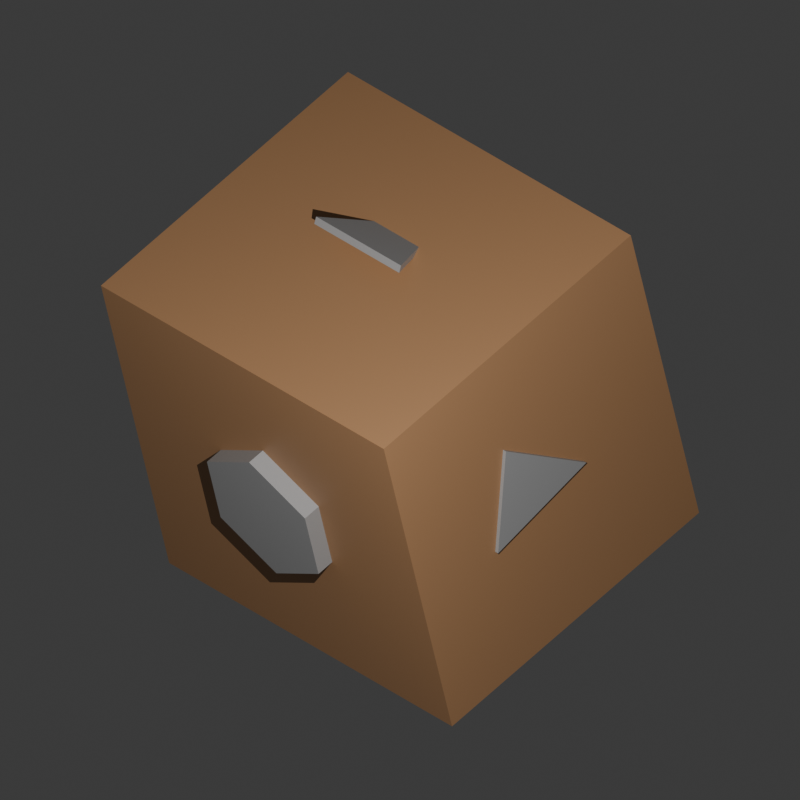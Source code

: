 # Source: multiplier.blend  (saved by Blender 5.0.118; exported with 4.5.12 LTS)
import bpy
from mathutils import Matrix  # noqa: F401  (used for matrix-valued properties, if any)

bpy.ops.wm.read_factory_settings(use_empty=True)
scene = bpy.context.scene
scene.name = 'Scene'

# ---- collections
col_collection = bpy.data.collections.new('Collection'); scene.collection.children.link(col_collection)

# ---- materials (node trees are filled in below, after node groups)
mat_basemetal_001 = bpy.data.materials.new('BaseMetal.001')
mat_basemetal_001.alpha_threshold = 0.0
mat_basemetal_001.use_backface_culling_lightprobe_volume = False
mat_basemetal_001.roughness = 0.5
mat_basemetal_001.line_color = (0.0, 0.0, 0.0, 1.0)
mat_material = bpy.data.materials.new('Material')
mat_material.use_backface_culling_lightprobe_volume = False
mat_basemetal = bpy.data.materials.new('BaseMetal')
mat_basemetal.alpha_threshold = 0.0
mat_basemetal.use_backface_culling_lightprobe_volume = False
mat_basemetal.roughness = 0.5
mat_basemetal.line_color = (0.0, 0.0, 0.0, 1.0)

# ---- material node trees
mat_basemetal_001.use_nodes = True; mat_basemetal_001.node_tree.nodes.clear()
_N = mat_basemetal_001.node_tree.nodes; _L = mat_basemetal_001.node_tree.links
n0 = _N.new('ShaderNodeOutputMaterial'); n0.name = 'Material Output'; n0.location = (200, 100)
n1 = _N.new('ShaderNodeBsdfPrincipled'); n1.name = 'Principled BSDF'; n1.location = (-200, 100)
n1.inputs[0].default_value = (0.3966, 0.3966, 0.3966, 1.0)
n1.inputs[3].default_value = 1.45
_L.new(n1.outputs[0], n0.inputs[0])
n0.is_active_output = True
mat_material.use_nodes = True; mat_material.node_tree.nodes.clear()
_N = mat_material.node_tree.nodes; _L = mat_material.node_tree.links
n0 = _N.new('ShaderNodeBsdfPrincipled'); n0.name = 'Principled BSDF'; n0.location = (-200, 100)
n0.inputs[0].default_value = (0.491, 0.2623, 0.1248, 1.0)
n1 = _N.new('ShaderNodeOutputMaterial'); n1.name = 'Material Output'; n1.location = (200, 100)
_L.new(n0.outputs[0], n1.inputs[0])
n1.is_active_output = True
mat_basemetal.use_nodes = True; mat_basemetal.node_tree.nodes.clear()
_N = mat_basemetal.node_tree.nodes; _L = mat_basemetal.node_tree.links
n0 = _N.new('ShaderNodeOutputMaterial'); n0.name = 'Material Output'; n0.location = (200, 100)
n1 = _N.new('ShaderNodeBsdfPrincipled'); n1.name = 'Principled BSDF'; n1.location = (-200, 100)
n1.inputs[0].default_value = (0.3966, 0.3966, 0.3966, 1.0)
n1.inputs[3].default_value = 1.45
_L.new(n1.outputs[0], n0.inputs[0])
n0.is_active_output = True

# ---- world
world_world = bpy.data.worlds.new('World'); scene.world = world_world
world_world.use_nodes = True; world_world.node_tree.nodes.clear()
_N = world_world.node_tree.nodes; _L = world_world.node_tree.links
n0 = _N.new('ShaderNodeOutputWorld'); n0.name = 'World Output'; n0.location = (200, 100)
n1 = _N.new('ShaderNodeBackground'); n1.name = 'Background'; n1.location = (-200, 100)
n1.inputs[0].default_value = (0.05088, 0.05088, 0.05088, 1.0)
_L.new(n1.outputs[0], n0.inputs[0])
n0.is_active_output = True
world_world.color = (0.05088, 0.05088, 0.05088)
world_world.sun_shadow_jitter_overblur = 0.0

# ---- cameras
cam_camera = bpy.data.cameras.new('Camera')
cam_camera.type = 'ORTHO'
cam_camera.ortho_scale = 2.0

# ---- lights
light_point = bpy.data.lights.new('Point', 'POINT')
light_point.energy = 300.0

# ---- meshes
me_cylinder_003 = bpy.data.meshes.new('Cylinder.003')
me_cylinder_003.from_pydata([(0.0, 0.2, -0.5), (-5.285e-08, 0.2, -0.2), (0.1732, 0.1, -0.5), (0.1732, 0.1, -0.2), (0.1732, -0.1, -0.5), (0.1732, -0.1, -0.2), (0.0, -0.2, -0.5), (-5.285e-08, -0.2, -0.2), (-0.1732, -0.1, -0.5), (-0.1732, -0.1, -0.2), (-0.1732, 0.1, -0.5), (-0.1732, 0.1, -0.2)], [], [(0, 1, 3, 2), (2, 3, 5, 4), (4, 5, 7, 6), (6, 7, 9, 8), (3, 1, 11, 9, 7, 5), (8, 9, 11, 10), (10, 11, 1, 0), (0, 2, 4, 6, 8, 10)])
_uv = me_cylinder_003.uv_layers.new(name='UVMap')
_uv.uv.foreach_set('vector', [1.0, 0.5, 1.0, 1.0, 0.8333, 1.0, 0.8333, 0.5, 0.8333, 0.5, 0.8333, 1.0, 0.6667, 1.0, 0.6667, 0.5, 0.6667, 0.5, 0.6667, 1.0, 0.5, 1.0, 0.5, 0.5, 0.5, 0.5, 0.5, 1.0, 0.3333, 1.0, 0.3333, 0.5, 0.4578, 0.37, 0.25, 0.49, 0.04215, 0.37, 0.04215, 0.13, 0.25, 0.01, 0.4578, 0.13, 0.3333, 0.5, 0.3333, 1.0, 0.1667, 1.0, 0.1667, 0.5, 0.1667, 0.5, 0.1667, 1.0, -8.941e-08, 1.0, -8.941e-08, 0.5, 0.75, 0.49, 0.9578, 0.37, 0.9578, 0.13, 0.75, 0.01, 0.5422, 0.13, 0.5422, 0.37])
me_cylinder_003.materials.append(mat_basemetal_001)
me_cylinder_003.update()
me_cylinder_004 = bpy.data.meshes.new('Cylinder.004')
me_cylinder_004.from_pydata([(0.0, 0.2, -0.5), (-5.285e-08, 0.2, -0.2), (0.1732, 0.1, -0.5), (0.1732, 0.1, -0.2), (0.1732, -0.1, -0.5), (0.1732, -0.1, -0.2), (0.0, -0.2, -0.5), (-5.285e-08, -0.2, -0.2), (-0.1732, -0.1, -0.5), (-0.1732, -0.1, -0.2), (-0.1732, 0.1, -0.5), (-0.1732, 0.1, -0.2)], [], [(0, 1, 3, 2), (2, 3, 5, 4), (4, 5, 7, 6), (6, 7, 9, 8), (3, 1, 11, 9, 7, 5), (8, 9, 11, 10), (10, 11, 1, 0), (0, 2, 4, 6, 8, 10)])
_uv = me_cylinder_004.uv_layers.new(name='UVMap')
_uv.uv.foreach_set('vector', [1.0, 0.5, 1.0, 1.0, 0.8333, 1.0, 0.8333, 0.5, 0.8333, 0.5, 0.8333, 1.0, 0.6667, 1.0, 0.6667, 0.5, 0.6667, 0.5, 0.6667, 1.0, 0.5, 1.0, 0.5, 0.5, 0.5, 0.5, 0.5, 1.0, 0.3333, 1.0, 0.3333, 0.5, 0.4578, 0.37, 0.25, 0.49, 0.04215, 0.37, 0.04215, 0.13, 0.25, 0.01, 0.4578, 0.13, 0.3333, 0.5, 0.3333, 1.0, 0.1667, 1.0, 0.1667, 0.5, 0.1667, 0.5, 0.1667, 1.0, -8.941e-08, 1.0, -8.941e-08, 0.5, 0.75, 0.49, 0.9578, 0.37, 0.9578, 0.13, 0.75, 0.01, 0.5422, 0.13, 0.5422, 0.37])
me_cylinder_004.materials.append(mat_basemetal_001)
me_cylinder_004.update()
me_cube = bpy.data.meshes.new('Cube')
me_cube.from_pydata([(-0.5, -0.5, -0.5), (-0.5, -0.5, 0.5), (-0.5, 0.5, -0.5), (-0.5, 0.5, 0.5), (0.5, -0.5, -0.5), (0.5, -0.5, 0.5), (0.5, 0.5, -0.5), (0.5, 0.5, 0.5)], [], [(0, 1, 3, 2), (2, 3, 7, 6), (6, 7, 5, 4), (4, 5, 1, 0), (2, 6, 4, 0), (7, 3, 1, 5)])
_uv = me_cube.uv_layers.new(name='UVMap')
_uv.uv.foreach_set('vector', [0.375, 0.0, 0.625, 0.0, 0.625, 0.25, 0.375, 0.25, 0.375, 0.25, 0.625, 0.25, 0.625, 0.5, 0.375, 0.5, 0.375, 0.5, 0.625, 0.5, 0.625, 0.75, 0.375, 0.75, 0.375, 0.75, 0.625, 0.75, 0.625, 1.0, 0.375, 1.0, 0.125, 0.5, 0.375, 0.5, 0.375, 0.75, 0.125, 0.75, 0.625, 0.5, 0.875, 0.5, 0.875, 0.75, 0.625, 0.75])
me_cube.materials.append(mat_material)
me_cube.update()
me_cube_001 = bpy.data.meshes.new('Cube.001')
me_cube_001.from_pydata([(0.0, -1.0, -1.0), (0.0, -1.0, 1.0), (-1.0, 1.0, -1.0), (-1.0, 1.0, 1.0), (0.0, -1.0, -1.0), (0.0, -1.0, 1.0), (1.0, 1.0, -1.0), (1.0, 1.0, 1.0)], [], [(0, 1, 3, 2), (2, 3, 7, 6), (6, 7, 5, 4), (4, 5, 1, 0), (2, 6, 4, 0), (7, 3, 1, 5)])
_uv = me_cube_001.uv_layers.new(name='UVMap')
_uv.uv.foreach_set('vector', [0.375, 0.0, 0.625, 0.0, 0.625, 0.25, 0.375, 0.25, 0.375, 0.25, 0.625, 0.25, 0.625, 0.5, 0.375, 0.5, 0.375, 0.5, 0.625, 0.5, 0.625, 0.75, 0.375, 0.75, 0.375, 0.75, 0.625, 0.75, 0.625, 1.0, 0.375, 1.0, 0.125, 0.5, 0.375, 0.5, 0.375, 0.75, 0.125, 0.75, 0.625, 0.5, 0.875, 0.5, 0.875, 0.75, 0.625, 0.75])
me_cube_001.materials.append(mat_basemetal)
me_cube_001.update()
me_cube_002 = bpy.data.meshes.new('Cube.002')
me_cube_002.from_pydata([(0.0, -1.0, -1.0), (0.0, -1.0, 1.0), (-1.0, 1.0, -1.0), (-1.0, 1.0, 1.0), (0.0, -1.0, -1.0), (0.0, -1.0, 1.0), (1.0, 1.0, -1.0), (1.0, 1.0, 1.0)], [], [(0, 1, 3, 2), (2, 3, 7, 6), (6, 7, 5, 4), (4, 5, 1, 0), (2, 6, 4, 0), (7, 3, 1, 5)])
_uv = me_cube_002.uv_layers.new(name='UVMap')
_uv.uv.foreach_set('vector', [0.375, 0.0, 0.625, 0.0, 0.625, 0.25, 0.375, 0.25, 0.375, 0.25, 0.625, 0.25, 0.625, 0.5, 0.375, 0.5, 0.375, 0.5, 0.625, 0.5, 0.625, 0.75, 0.375, 0.75, 0.375, 0.75, 0.625, 0.75, 0.625, 1.0, 0.375, 1.0, 0.125, 0.5, 0.375, 0.5, 0.375, 0.75, 0.125, 0.75, 0.625, 0.5, 0.875, 0.5, 0.875, 0.75, 0.625, 0.75])
me_cube_002.materials.append(mat_basemetal)
me_cube_002.update()
me_cube_003 = bpy.data.meshes.new('Cube.003')
me_cube_003.from_pydata([(0.0, -1.0, -1.0), (0.0, -1.0, 1.0), (-1.0, 1.0, -1.0), (-1.0, 1.0, 1.0), (0.0, -1.0, -1.0), (0.0, -1.0, 1.0), (1.0, 1.0, -1.0), (1.0, 1.0, 1.0)], [], [(0, 1, 3, 2), (2, 3, 7, 6), (6, 7, 5, 4), (4, 5, 1, 0), (2, 6, 4, 0), (7, 3, 1, 5)])
_uv = me_cube_003.uv_layers.new(name='UVMap')
_uv.uv.foreach_set('vector', [0.375, 0.0, 0.625, 0.0, 0.625, 0.25, 0.375, 0.25, 0.375, 0.25, 0.625, 0.25, 0.625, 0.5, 0.375, 0.5, 0.375, 0.5, 0.625, 0.5, 0.625, 0.75, 0.375, 0.75, 0.375, 0.75, 0.625, 0.75, 0.625, 1.0, 0.375, 1.0, 0.125, 0.5, 0.375, 0.5, 0.375, 0.75, 0.125, 0.75, 0.625, 0.5, 0.875, 0.5, 0.875, 0.75, 0.625, 0.75])
me_cube_003.materials.append(mat_basemetal)
me_cube_003.update()
me_cube_004 = bpy.data.meshes.new('Cube.004')
me_cube_004.from_pydata([(0.0, -1.0, -1.0), (0.0, -1.0, 1.0), (-1.0, 1.0, -1.0), (-1.0, 1.0, 1.0), (0.0, -1.0, -1.0), (0.0, -1.0, 1.0), (1.0, 1.0, -1.0), (1.0, 1.0, 1.0)], [], [(0, 1, 3, 2), (2, 3, 7, 6), (6, 7, 5, 4), (4, 5, 1, 0), (2, 6, 4, 0), (7, 3, 1, 5)])
_uv = me_cube_004.uv_layers.new(name='UVMap')
_uv.uv.foreach_set('vector', [0.375, 0.0, 0.625, 0.0, 0.625, 0.25, 0.375, 0.25, 0.375, 0.25, 0.625, 0.25, 0.625, 0.5, 0.375, 0.5, 0.375, 0.5, 0.625, 0.5, 0.625, 0.75, 0.375, 0.75, 0.375, 0.75, 0.625, 0.75, 0.625, 1.0, 0.375, 1.0, 0.125, 0.5, 0.375, 0.5, 0.375, 0.75, 0.125, 0.75, 0.625, 0.5, 0.875, 0.5, 0.875, 0.75, 0.625, 0.75])
me_cube_004.materials.append(mat_basemetal)
me_cube_004.update()

# ---- objects
ob_port2 = bpy.data.objects.new('Port2', me_cylinder_003)
ob_port1 = bpy.data.objects.new('Port1', me_cylinder_004)
ob_cube = bpy.data.objects.new('Cube', me_cube)
ob_cube_001 = bpy.data.objects.new('Cube.001', me_cube_001)
ob_cube_002 = bpy.data.objects.new('Cube.002', me_cube_002)
ob_cube_003 = bpy.data.objects.new('Cube.003', me_cube_003)
ob_cube_004 = bpy.data.objects.new('Cube.004', me_cube_004)
ob_camera = bpy.data.objects.new('Camera', cam_camera)
ob_point = bpy.data.objects.new('Point', light_point)

# ---- transforms, parenting, visibility, modifiers, constraints
ob_port2.location = (0.0, 0.0, 0.0)
ob_port2.rotation_euler = (6285.0, 1.833e-09, -1.192e-07)
ob_port1.location = (0.0, 0.0, 0.0)
ob_port1.rotation_euler = (-6285.0, 3.142, -1.51e-07)
ob_cube.location = (0.0, 0.0, 0.0)
ob_cube.rotation_euler = (6285.0, -0.0, 0.0)
ob_cube.scale = (1.0, 1.0, 0.9)
ob_cube_001.location = (0.0, -0.00769, 0.4999)
ob_cube_001.rotation_euler = (6286.0, -0.0, 0.0)
ob_cube_001.scale = (0.15, 0.15, 0.01)
ob_cube_002.location = (0.0, 0.00769, -0.4999)
ob_cube_002.rotation_euler = (6286.0, -0.0, 0.0)
ob_cube_002.scale = (0.15, 0.15, 0.01)
ob_cube_003.location = (0.5, 0.0, 0.0)
ob_cube_003.rotation_euler = (17.28, 5804.0, -1.571)
ob_cube_003.scale = (0.15, 0.15, 0.01)
ob_cube_004.location = (-0.5, 0.0, 0.0)
ob_cube_004.rotation_euler = (17.28, 5804.0, -1.571)
ob_cube_004.scale = (0.15, 0.15, 0.01)
ob_camera.location = (2.0, -2.0, 2.0)
ob_camera.rotation_euler = (0.9547, 0.0, 0.7854)
ob_point.location = (2.0, -2.0, 2.0)

# ---- collection membership
col_collection.objects.link(ob_port2)
col_collection.objects.link(ob_port1)
col_collection.objects.link(ob_cube)
col_collection.objects.link(ob_cube_001)
col_collection.objects.link(ob_cube_002)
col_collection.objects.link(ob_cube_003)
col_collection.objects.link(ob_cube_004)
col_collection.objects.link(ob_camera)
col_collection.objects.link(ob_point)

# ---- scene / render settings (as saved in the file)
scene.camera = ob_camera
scene.frame_start = 1; scene.frame_end = 250; scene.frame_set(1)
scene.render.engine = 'CYCLES'
scene.render.resolution_x = 512
scene.render.resolution_y = 512
scene.render.film_transparent = True
scene.render.bake_bias = 0.0
scene.render.bake_samples = 0
bpy.context.view_layer.update()
